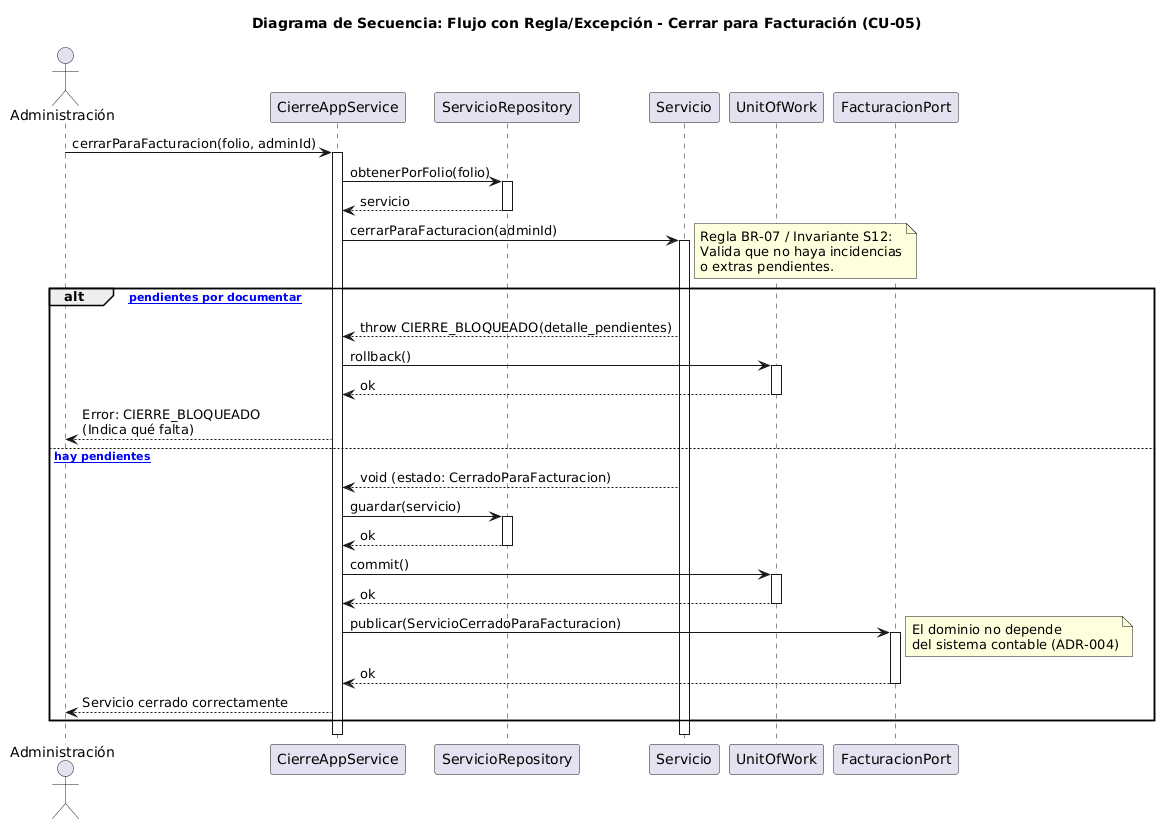

The diagram above was rendered by PlantUML. Its source (embedded in the PNG):
@startuml
title Diagrama de Secuencia: Flujo con Regla/Excepción - Cerrar para Facturación (CU-05)

actor "Administración" as Admin
participant "CierreAppService" as AppService
participant "ServicioRepository" as ServRepo
participant "Servicio" as Servicio
participant "UnitOfWork" as UoW
participant "FacturacionPort" as FactPort

Admin -> AppService: cerrarParaFacturacion(folio, adminId)
activate AppService

AppService -> ServRepo: obtenerPorFolio(folio)
activate ServRepo
ServRepo --> AppService: servicio
deactivate ServRepo

AppService -> Servicio: cerrarParaFacturacion(adminId)
activate Servicio

note right: Regla BR-07 / Invariante S12:\nValida que no haya incidencias\no extras pendientes.

alt [Existen pendientes por documentar]
    Servicio --> AppService: throw CIERRE_BLOQUEADO(detalle_pendientes)
    
    AppService -> UoW: rollback()
    activate UoW
    UoW --> AppService: ok
    deactivate UoW
    
    AppService --> Admin: Error: CIERRE_BLOQUEADO\n(Indica qué falta)
    
else [No hay pendientes]
    Servicio --> AppService: void (estado: CerradoParaFacturacion)
    
    AppService -> ServRepo: guardar(servicio)
    activate ServRepo
    ServRepo --> AppService: ok
    deactivate ServRepo

    AppService -> UoW: commit()
    activate UoW
    UoW --> AppService: ok
    deactivate UoW

    AppService -> FactPort: publicar(ServicioCerradoParaFacturacion)
    activate FactPort
    note right: El dominio no depende\ndel sistema contable (ADR-004)
    FactPort --> AppService: ok
    deactivate FactPort

    AppService --> Admin: Servicio cerrado correctamente
end

deactivate Servicio
deactivate AppService
@enduml